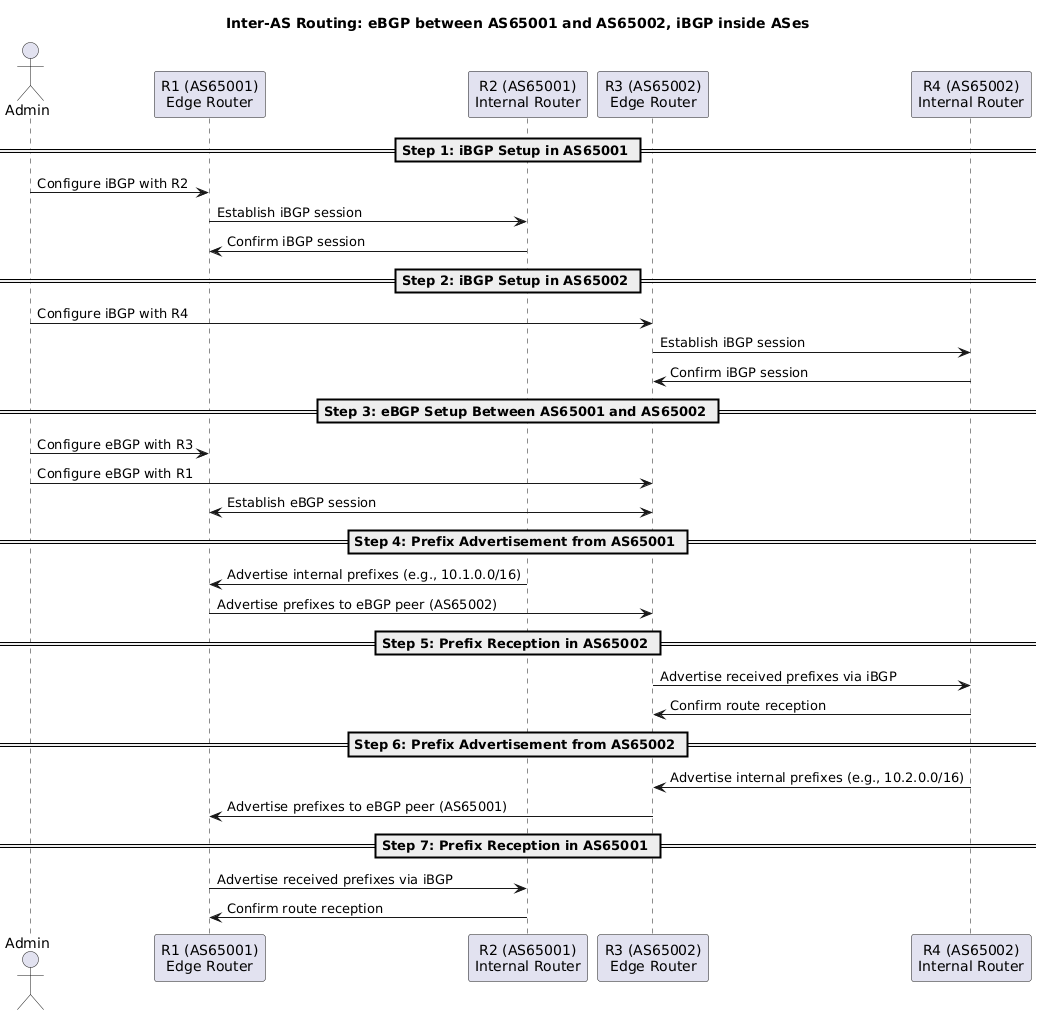

The diagram above was rendered by PlantUML. Its source (embedded in the PNG):
@startuml
title Inter-AS Routing: eBGP between AS65001 and AS65002, iBGP inside ASes

actor Admin

participant "R1 (AS65001)\nEdge Router" as R1
participant "R2 (AS65001)\nInternal Router" as R2
participant "R3 (AS65002)\nEdge Router" as R3
participant "R4 (AS65002)\nInternal Router" as R4

== Step 1: iBGP Setup in AS65001 ==

Admin -> R1: Configure iBGP with R2
R1 -> R2: Establish iBGP session
R2 -> R1: Confirm iBGP session

== Step 2: iBGP Setup in AS65002 ==

Admin -> R3: Configure iBGP with R4
R3 -> R4: Establish iBGP session
R4 -> R3: Confirm iBGP session

== Step 3: eBGP Setup Between AS65001 and AS65002 ==

Admin -> R1: Configure eBGP with R3
Admin -> R3: Configure eBGP with R1
R1 <-> R3: Establish eBGP session

== Step 4: Prefix Advertisement from AS65001 ==

R2 -> R1: Advertise internal prefixes (e.g., 10.1.0.0/16)
R1 -> R3: Advertise prefixes to eBGP peer (AS65002)

== Step 5: Prefix Reception in AS65002 ==

R3 -> R4: Advertise received prefixes via iBGP
R4 -> R3: Confirm route reception

== Step 6: Prefix Advertisement from AS65002 ==

R4 -> R3: Advertise internal prefixes (e.g., 10.2.0.0/16)
R3 -> R1: Advertise prefixes to eBGP peer (AS65001)

== Step 7: Prefix Reception in AS65001 ==

R1 -> R2: Advertise received prefixes via iBGP
R2 -> R1: Confirm route reception
@enduml